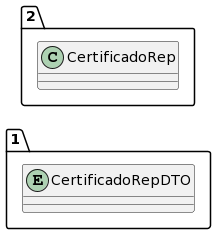

The diagram above was rendered by PlantUML. Its source (embedded in the PNG):
@startuml
allow_mixing
left to right direction
package "1"{
entity CertificadoRepDTO

}
package "2"{
class CertificadoRep
}
@enduml